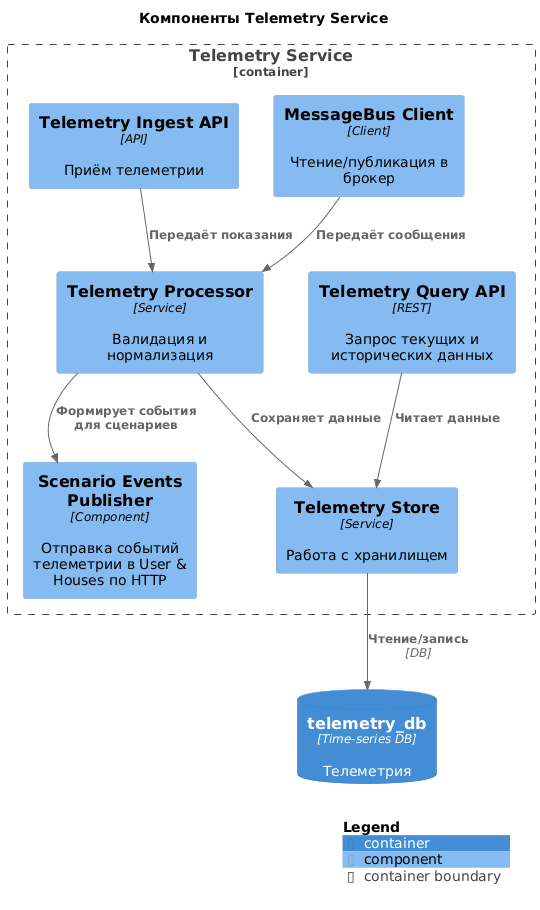

The diagram above was rendered by PlantUML. Its source (embedded in the PNG):
@startuml C4_Component_Telemetry
!include <C4/C4_Component>

LAYOUT_WITH_LEGEND()

title Компоненты Telemetry Service

Container_Boundary(telemetry_svc, "Telemetry Service") {
    Component(t_in_api, "Telemetry Ingest API", "API", "Приём телеметрии")
    Component(t_bus_client, "MessageBus Client", "Client", "Чтение/публикация в брокер")
    Component(t_proc, "Telemetry Processor", "Service", "Валидация и нормализация")
    Component(t_store, "Telemetry Store", "Service", "Работа с хранилищем")
    Component(t_query_api, "Telemetry Query API", "REST", "Запрос текущих и исторических данных")
    Component(t_events, "Scenario Events Publisher", "Component", "Отправка событий телеметрии в User & Houses по HTTP")
}

ContainerDb(telemetry_db, "telemetry_db", "Time-series DB", "Телеметрия")

Rel(t_in_api, t_proc, "Передаёт показания")
Rel(t_bus_client, t_proc, "Передаёт сообщения")
Rel(t_proc, t_store, "Сохраняет данные")
Rel(t_proc, t_events, "Формирует события для сценариев")
Rel(t_store, telemetry_db, "Чтение/запись", "DB")

Rel(t_query_api, t_store, "Читает данные")

SHOW_LEGEND()

@enduml